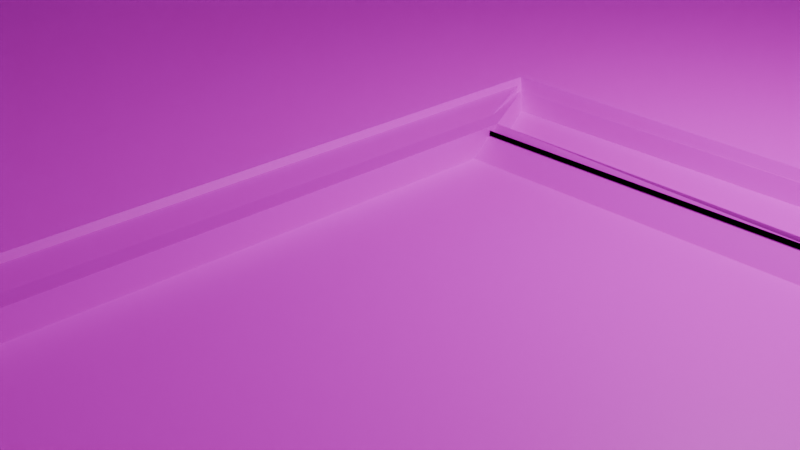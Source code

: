 # Source: shuttleblend_1_.blend  (saved by Blender 4.2.66; exported with 4.5.12 LTS)
import bpy
from mathutils import Matrix  # noqa: F401  (used for matrix-valued properties, if any)

bpy.ops.wm.read_factory_settings(use_empty=True)
scene = bpy.context.scene
scene.name = 'Scene'

# ---- collections
col_collection = bpy.data.collections.new('Collection'); scene.collection.children.link(col_collection)

# ---- images (referenced by path relative to the original .blend; pixels are not part of the script)
import os
ASSET_DIR = os.environ.get("B2B_ASSET_DIR", "")  # directory of the original .blend (textures are referenced by path, not embedded)
HERE = os.path.dirname(os.path.abspath(__file__))  # packed textures are extracted next to this script under _unpacked/

def load_image(name, relpath, width, height, colorspace="sRGB"):
    """Load a texture the original file referenced (path relative to the .blend, or extracted next to this script)."""
    p = next((c for c in (os.path.join(HERE, relpath), os.path.join(ASSET_DIR, relpath)) if relpath and os.path.exists(c)), "")
    if p:
        img = bpy.data.images.load(p, check_existing=True)
        img.name = name
    else:  # same state as the original file: an image datablock whose file is absent (Cycles renders it pink)
        img = bpy.data.images.new(name, width, height)
        img.source = "FILE"
        img.filepath = "//" + (relpath or name)
    img.colorspace_settings.name = colorspace
    return img
img_shuttletextures__1__jpg = load_image('shuttletextures (1).jpg', 'shuttletextures (1).jpg', 1024, 1024, 'sRGB')
img_light_red_jpg = load_image('light-red.jpg', 'light-red.jpg', 1024, 1024, 'sRGB')
img_light_green_jpg = load_image('light-green.jpg', 'light-green.jpg', 1024, 1024, 'sRGB')

# ---- materials (node trees are filled in below, after node groups)
mat_material = bpy.data.materials.new('Material')
mat_material.alpha_threshold = 0.0
mat_material.use_transparent_shadow = False
mat_material.roughness = 0.5
mat_material.line_color = (0.0, 0.0, 0.0, 1.0)
mat_material_001 = bpy.data.materials.new('Material.001')
mat_material_004 = bpy.data.materials.new('Material.004')
mat_material_002 = bpy.data.materials.new('Material.002')
mat_material_003 = bpy.data.materials.new('Material.003')

# ---- material node trees
mat_material.use_nodes = True; mat_material.node_tree.nodes.clear()
_N = mat_material.node_tree.nodes; _L = mat_material.node_tree.links
n0 = _N.new('ShaderNodeOutputMaterial'); n0.name = 'Material Output'; n0.location = (300, 300)
n1 = _N.new('ShaderNodeBsdfPrincipled'); n1.name = 'Principled BSDF'; n1.location = (10, 300)
n1.inputs[3].default_value = 1.45
n2 = _N.new('ShaderNodeTexImage'); n2.name = 'Image Texture'; n2.location = (-280, 276)
n2.image = img_shuttletextures__1__jpg
_L.new(n1.outputs[0], n0.inputs[0])
_L.new(n2.outputs[0], n1.inputs[0])
n0.is_active_output = True
mat_material_001.use_nodes = True; mat_material_001.node_tree.nodes.clear()
_N = mat_material_001.node_tree.nodes; _L = mat_material_001.node_tree.links
n0 = _N.new('ShaderNodeBsdfPrincipled'); n0.name = 'Principled BSDF'; n0.location = (10, 300)
n1 = _N.new('ShaderNodeOutputMaterial'); n1.name = 'Material Output'; n1.location = (300, 300)
n2 = _N.new('ShaderNodeTexImage'); n2.name = 'Image Texture'; n2.location = (-280, 280)
n2.image = img_shuttletextures__1__jpg
_L.new(n0.outputs[0], n1.inputs[0])
_L.new(n2.outputs[0], n0.inputs[0])
n1.is_active_output = True
mat_material_004.use_nodes = True; mat_material_004.node_tree.nodes.clear()
_N = mat_material_004.node_tree.nodes; _L = mat_material_004.node_tree.links
n0 = _N.new('ShaderNodeBsdfPrincipled'); n0.name = 'Principled BSDF'; n0.location = (10, 300)
n1 = _N.new('ShaderNodeOutputMaterial'); n1.name = 'Material Output'; n1.location = (300, 300)
n2 = _N.new('ShaderNodeTexImage'); n2.name = 'Image Texture'; n2.location = (-280, 280)
n2.image = img_light_red_jpg
_L.new(n0.outputs[0], n1.inputs[0])
_L.new(n2.outputs[0], n0.inputs[0])
n1.is_active_output = True
mat_material_002.use_nodes = True; mat_material_002.node_tree.nodes.clear()
_N = mat_material_002.node_tree.nodes; _L = mat_material_002.node_tree.links
n0 = _N.new('ShaderNodeBsdfPrincipled'); n0.name = 'Principled BSDF'; n0.location = (10, 300)
n1 = _N.new('ShaderNodeOutputMaterial'); n1.name = 'Material Output'; n1.location = (300, 300)
n2 = _N.new('ShaderNodeTexImage'); n2.name = 'Image Texture'; n2.location = (-280, 280)
n2.image = img_light_red_jpg
_L.new(n0.outputs[0], n1.inputs[0])
_L.new(n2.outputs[0], n0.inputs[0])
n1.is_active_output = True
mat_material_003.use_nodes = True; mat_material_003.node_tree.nodes.clear()
_N = mat_material_003.node_tree.nodes; _L = mat_material_003.node_tree.links
n0 = _N.new('ShaderNodeBsdfPrincipled'); n0.name = 'Principled BSDF'; n0.location = (10, 300)
n1 = _N.new('ShaderNodeOutputMaterial'); n1.name = 'Material Output'; n1.location = (300, 300)
n2 = _N.new('ShaderNodeTexImage'); n2.name = 'Image Texture'; n2.location = (-280, 280)
n2.image = img_light_green_jpg
_L.new(n0.outputs[0], n1.inputs[0])
_L.new(n2.outputs[0], n0.inputs[0])
n1.is_active_output = True

# ---- world
world_world = bpy.data.worlds.new('World'); scene.world = world_world
world_world.use_nodes = True; world_world.node_tree.nodes.clear()
_N = world_world.node_tree.nodes; _L = world_world.node_tree.links
n0 = _N.new('ShaderNodeOutputWorld'); n0.name = 'World Output'; n0.location = (300, 300)
n1 = _N.new('ShaderNodeBackground'); n1.name = 'Background'; n1.location = (10, 300)
n1.inputs[0].default_value = (0.05088, 0.05088, 0.05088, 1.0)
_L.new(n1.outputs[0], n0.inputs[0])
n0.is_active_output = True
world_world.color = (0.05088, 0.05088, 0.05088)
world_world.sun_shadow_jitter_overblur = 0.0

# ---- cameras
cam_camera = bpy.data.cameras.new('Camera')
cam_camera.clip_end = 100.0
cam_camera.ortho_scale = 7.314

# ---- lights
light_light = bpy.data.lights.new('Light', 'POINT')
light_light.energy = 1000.0
light_light.shadow_soft_size = 0.1

# ---- meshes
me_cube = bpy.data.meshes.new('Cube')
me_cube.from_pydata([(0.5038, 1.0, 2.063), (0.5905, 1.0, 0.1496), (1.0, -0.996, 2.146), (1.0, -0.996, 0.1536), (-0.5038, 1.0, 2.063), (-0.5905, 1.0, 0.1496), (-1.0, -1.0, 2.15), (-1.0, -1.0, 0.1496), (-1.0, 0.7261, 0.1496), (1.0, 0.7221, 2.146), (-1.0, 0.7261, 2.15), (1.0, 0.7261, 0.1496), (0.5038, 1.0, 0.7461), (-1.0, -1.0, 0.6593), (1.0, -0.996, 0.6593), (-0.5038, 1.0, 0.7461), (1.0, 0.7221, 1.083), (-1.0, 0.7261, 1.107), (0.9982, 0.7243, 0.1496), (-0.9984, 0.726, 0.1496), (0.9982, 0.7243, 0.6593), (-0.9984, 0.726, 0.6593), (-0.5905, 1.0, 2.15), (0.5905, 1.0, 2.15), (0.5905, 1.0, 0.6593), (-0.5905, 1.0, 0.6593), (-1.0, -0.3968, 0.1496), (1.0, -0.3968, 2.15), (-1.0, -0.3968, 2.15), (1.0, -0.3968, 0.1496), (-1.0, -0.3968, 0.6593), (1.0, -0.3968, 0.6593), (-1.0, 0.05461, 2.15), (1.0, 0.05461, 0.1496), (-1.0, 0.05461, 1.107), (-1.0, 0.05461, 0.1496), (1.0, 0.05461, 2.15), (1.0, 0.05461, 1.079), (-0.8797, 0.05461, 0.1496), (-0.8797, -0.3968, 0.1496), (-0.8797, -0.3968, 0.6593), (-0.8797, -0.3968, 2.15), (-0.8797, 0.05461, 2.15), (-0.8797, 0.05461, 0.6593), (-0.5596, 0.7261, 0.6593), (-0.7136, 0.7261, 0.1496), (-0.5356, 0.05461, 0.6593), (-0.7136, 0.05461, 0.1496), (0.7907, 0.05461, 0.1496), (0.7907, 0.7261, 0.1496), (0.5536, 0.7261, 0.6593), (0.5536, 0.05461, 0.6593), (0.9799, -0.8623, 1.938), (0.9312, -0.8623, 1.938), (1.0, -0.8422, 2.115), (0.9111, -0.8422, 2.115), (0.9753, -0.9178, 1.962), (0.9358, -0.9178, 1.962), (0.9753, -0.9178, 2.09), (0.9358, -0.9178, 2.09), (0.9111, -0.9178, 2.115), (1.0, -0.9178, 2.115), (0.9799, -0.8977, 1.938), (0.9312, -0.8977, 1.938), (0.9753, -1.0, 1.962), (0.9358, -1.0, 1.962), (0.9753, -1.0, 2.09), (0.9358, -1.0, 2.09), (1.0, -0.8422, 1.938), (0.9111, -0.8422, 1.938), (0.9111, -0.9178, 1.938), (1.0, -0.9178, 1.938), (0.9799, -0.8623, 1.258), (0.9312, -0.8623, 1.258), (0.9312, -0.8977, 1.258), (0.9799, -0.8977, 1.258), (0.9799, -0.8623, 0.4159), (0.9312, -0.8623, 0.4159), (0.9312, -0.8977, 0.4159), (0.9799, -0.8977, 0.4159), (0.9799, -0.8623, 0.146), (0.9312, -0.8623, 0.146), (0.9312, -0.8977, 0.146), (0.9799, -0.8977, 0.146), (-1.0, 0.203, 1.332), (-0.9738, 0.203, 1.332), (-1.0, 0.203, 1.909), (-0.9738, 0.203, 1.909), (-1.0, 0.5757, 1.332), (-0.9738, 0.5757, 1.332), (-1.0, 0.5757, 1.909), (-0.9738, 0.5757, 1.909), (1.0, 0.6021, 1.222), (0.9692, 0.6021, 1.222), (1.0, 0.6021, 1.938), (0.9692, 0.6021, 1.938), (1.0, 0.192, 1.222), (0.9692, 0.192, 1.222), (1.0, 0.192, 1.938), (0.9692, 0.192, 1.938), (-0.9189, -0.3968, 0.1496), (-0.9189, -1.0, 0.1496), (-0.9189, -1.0, 0.6593), (-0.9189, -1.0, 2.15), (-0.9189, -0.3968, 2.15), (-0.9189, -0.3968, 0.6593), (-0.766, -0.3968, 0.1496), (-0.766, -1.0, 0.1496), (-0.766, -1.0, 0.6593), (-0.766, -1.0, 2.15), (-0.766, -0.3968, 2.15), (-0.766, -0.3968, 0.6593), (0.0, 1.0, 0.1496), (0.0, -1.0, 2.825), (0.0, -1.0, 0.1496), (0.0, 1.0, 2.825), (0.0, 0.7261, 0.1496), (0.0, 0.7261, 2.825), (0.0, 1.0, 0.6593), (0.0, -1.0, 0.6593), (-0.0001232, 0.7252, 0.1496), (-0.0001232, 0.7252, 0.6593), (0.0, 1.0, 2.063), (0.0, 1.0, 0.7461), (0.03844, -0.3584, 0.1496), (0.0, -0.3968, 2.825), (0.0, 0.05461, 2.825), (0.03844, 0.01617, 0.1496), (1.0, -1.0, 0.6593), (1.0, -1.0, 0.1496), (1.0, -1.0, 2.15), (1.0, -0.4008, 2.146), (1.0, 0.7261, 2.15), (1.0, 0.7261, 1.079), (1.0, -0.4008, 0.6593), (1.0, -0.4008, 0.1536), (1.08, -0.4008, 0.6593), (1.0, 0.05859, 2.146), (1.0, 0.05859, 1.083), (1.08, -0.996, 0.6593), (1.08, -0.4008, 0.1536), (1.08, -0.4008, 2.146), (1.08, 0.05859, 2.146), (1.08, 0.05859, 1.083), (1.08, -0.996, 0.1536), (1.08, -0.996, 2.146), (1.08, 0.7221, 2.146), (1.08, 0.7221, 1.083), (1.0, 0.7221, 0.1437), (1.0, 0.05859, 0.1437), (1.08, 0.7221, 0.1437), (1.08, 0.05859, 0.1437), (1.0, 0.05461, 2.15), (0.0, -0.3968, 2.825), (1.0, -0.3968, 2.15), (0.0, 0.05461, 2.825), (1.0, 0.05461, 2.15), (1.0, -0.3968, 2.15), (0.0, -0.3968, 2.825), (0.0, 0.05461, 2.825), (0.0, -0.3968, 0.1496), (1.084, -0.3584, 0.1496), (1.084, 0.01617, 0.1496), (0.0, 0.05461, 0.1496), (1.0, -0.3968, 0.1496), (1.0, 0.05461, 0.1496), (0.0, -0.3968, 0.1496), (0.0, 0.05461, 0.1496), (1.0, -0.3968, 0.1059), (0.0, -0.3968, 0.1059), (1.0, 0.05461, 0.1059), (0.0, 0.05461, 0.1059), (1.084, -0.3584, 0.1059), (0.03844, -0.3584, 0.1059), (1.084, 0.01617, 0.1059), (0.03844, 0.01617, 0.1059), (1.084, -0.3584, 0.1083), (1.084, 0.01617, 0.1083), (0.03844, -0.3584, 0.1083), (0.03844, 0.01617, 0.1083)], [], [(153, 28, 6, 113), (119, 113, 6, 13), (17, 10, 22, 25), (160, 29, 129, 114), (9, 137, 142, 146), (123, 122, 0, 12), (24, 23, 132, 133), (112, 1, 11, 116), (34, 32, 10, 17), (115, 22, 10, 117), (35, 34, 46, 47), (1, 24, 133, 11), (112, 5, 19, 120), (14, 3, 144, 139), (8, 17, 25, 5), (114, 119, 13, 7), (120, 121, 20, 18), (118, 24, 20, 121), (24, 1, 18, 20), (5, 25, 21, 19), (122, 4, 22, 115), (12, 0, 23, 24), (4, 15, 25, 22), (123, 12, 24, 118), (28, 30, 105, 104), (13, 6, 103, 102), (127, 162, 177, 179), (155, 32, 28, 153), (117, 10, 32, 155), (116, 11, 33, 163), (16, 9, 146, 147), (33, 11, 49, 48), (28, 32, 42, 41), (40, 41, 42, 43, 38, 39), (34, 35, 38, 43), (30, 28, 41, 40), (32, 34, 43, 42), (35, 26, 39, 38), (26, 30, 40, 39), (47, 46, 44, 45), (34, 17, 44, 46), (17, 8, 45, 44), (8, 35, 47, 45), (49, 50, 51, 48), (37, 33, 48, 51), (133, 37, 51, 50), (11, 133, 50, 49), (68, 69, 55, 54), (54, 55, 60, 61), (57, 56, 64, 65), (63, 53, 73, 74), (54, 61, 71, 68), (60, 55, 69, 70), (59, 58, 61, 60), (58, 56, 71, 61), (57, 59, 60, 70), (56, 57, 70, 71), (66, 67, 65, 64), (56, 58, 66, 64), (59, 57, 65, 67), (58, 59, 67, 66), (52, 53, 69, 68), (63, 62, 71, 70), (62, 52, 68, 71), (53, 63, 70, 69), (72, 75, 79, 76), (62, 63, 74, 75), (52, 62, 75, 72), (53, 52, 72, 73), (76, 79, 83, 80), (73, 72, 76, 77), (74, 73, 77, 78), (75, 74, 78, 79), (83, 82, 81, 80), (77, 76, 80, 81), (78, 77, 81, 82), (79, 78, 82, 83), (84, 85, 87, 86), (86, 87, 91, 90), (90, 91, 89, 88), (88, 89, 85, 84), (86, 90, 88, 84), (91, 87, 85, 89), (92, 93, 95, 94), (94, 95, 99, 98), (98, 99, 97, 96), (96, 97, 93, 92), (94, 98, 96, 92), (99, 95, 93, 97), (103, 104, 110, 109), (105, 100, 106, 111), (7, 13, 102, 101), (6, 28, 104, 103), (30, 26, 100, 105), (26, 7, 101, 100), (107, 108, 111, 106), (108, 109, 110, 111), (102, 103, 109, 108), (104, 105, 111, 110), (101, 102, 108, 107), (100, 101, 107, 106), (8, 116, 163, 35), (132, 117, 155, 36), (152, 126, 125, 154), (35, 163, 160, 26), (15, 123, 118, 25), (0, 122, 115, 23), (25, 118, 121, 21), (19, 21, 121, 120), (129, 128, 119, 114), (1, 112, 120, 18), (23, 115, 117, 132), (5, 112, 116, 8), (15, 4, 122, 123), (26, 160, 114, 7), (128, 130, 113, 119), (27, 153, 113, 130), (3, 14, 128, 129), (2, 131, 27, 130), (14, 2, 130, 128), (9, 16, 133, 132), (135, 3, 129, 29), (134, 135, 29, 31), (131, 134, 31, 27), (137, 9, 132, 36), (16, 138, 37, 133), (138, 137, 36, 37), (136, 141, 145, 139), (140, 136, 139, 144), (147, 146, 142, 143), (3, 135, 140, 144), (131, 2, 145, 141), (16, 147, 150, 148), (137, 138, 143, 142), (134, 131, 141, 136), (135, 134, 136, 140), (2, 14, 139, 145), (149, 148, 150, 151), (143, 138, 149, 151), (138, 16, 148, 149), (147, 143, 151, 150), (156, 157, 27, 36), (157, 158, 153, 27), (159, 156, 36, 155), (158, 159, 155, 153), (152, 154, 157, 156), (154, 125, 158, 157), (126, 152, 156, 159), (125, 126, 159, 158), (164, 165, 33, 29), (166, 164, 29, 160), (165, 167, 163, 33), (167, 166, 160, 163), (161, 162, 165, 164), (165, 162, 174, 170), (127, 167, 171, 175), (127, 124, 166, 167), (173, 172, 168, 169), (174, 175, 171, 170), (167, 165, 170, 171), (124, 161, 172, 173), (166, 124, 173, 169), (161, 164, 168, 172), (164, 166, 169, 168), (162, 127, 175, 174), (179, 177, 176, 178), (162, 161, 176, 177), (124, 127, 179, 178), (161, 124, 178, 176)])
_uv = me_cube.uv_layers.new(name='UVMap')
_uv.uv.foreach_set('vector', [0.9859, 0.7079, 0.8709, 0.7079, 0.8709, 0.8527, 0.9859, 0.8527, 0.152, 0.0771, 0.152, 0.2381, 0.001406, 0.1879, 0.001406, 0.0771, 0.38, 0.7611, 0.3808, 0.8698, 0.216, 0.87, 0.2152, 0.7613, 0.09721, 0.4277, 0.003086, 0.4281, 0.002053, 0.2907, 0.09618, 0.2903, 0.6243, 0.5347, 0.6243, 0.6177, 0.6243, 0.6177, 0.6243, 0.5347, 0.1036, 0.8821, 0.1036, 1.001, 0.2073, 1.001, 0.2073, 0.8821, 0.3777, 0.7608, 0.3794, 0.8726, 0.2157, 0.8735, 0.214, 0.7617, 0.25, 0.5, 0.375, 0.5, 0.375, 0.5342, 0.25, 0.5342, 0.4387, 0.1318, 0.625, 0.1318, 0.625, 0.2158, 0.4387, 0.2158, 0.9859, 0.3725, 0.918, 0.3725, 0.8709, 0.4383, 0.9859, 0.4383, 0.375, 0.1318, 0.4387, 0.1318, 0.4387, 0.1318, 0.375, 0.1318, 0.8031, 0.6819, 0.8058, 0.7014, 0.8784, 0.7131, 0.8623, 0.6666, 0.25, 0.5, 0.125, 0.5, 0.125, 0.5, 0.25, 0.5, 0.3026, 0.0771, 0.3026, 0.03951, 0.3146, 0.03951, 0.3146, 0.0771, 0.8211, 0.6593, 0.8015, 0.7097, 0.8733, 0.6982, 0.8767, 0.6787, 0.152, 0.03921, 0.152, 0.0771, 0.001406, 0.0771, 0.001406, 0.03921, 0.466, 0.8329, 0.4713, 0.8704, 0.3746, 0.8704, 0.3693, 0.833, 0.8735, 0.6773, 0.8739, 0.6465, 0.8442, 0.6249, 0.8436, 0.6769, 0.4387, 0.5, 0.375, 0.5, 0.375, 0.5, 0.4387, 0.5, 0.375, 0.25, 0.4387, 0.25, 0.4387, 0.25, 0.375, 0.25, 0.0476, 0.8169, 0.0476, 0.7882, 0.05051, 0.7832, 0.05051, 0.8169, 0.003337, 0.8455, 0.0476, 0.8455, 0.05051, 0.8505, 0.0004224, 0.8505, 0.0476, 0.7882, 0.003337, 0.7882, 0.0004224, 0.7832, 0.05051, 0.7832, 0.003337, 0.8169, 0.003337, 0.8455, 0.0004224, 0.8505, 0.0004224, 0.8169, 0.6377, 0.9773, 0.6377, 0.8872, 0.6377, 0.8872, 0.6377, 0.9773, 0.7925, 0.5733, 0.7925, 0.7546, 0.7925, 0.7546, 0.7925, 0.5733, 0.0943, 0.5218, 0.007411, 0.5221, 0.007411, 0.5221, 0.0943, 0.5218, 0.9859, 0.5995, 0.8709, 0.5995, 0.8709, 0.7079, 0.9859, 0.7079, 0.9859, 0.4383, 0.8709, 0.4383, 0.8709, 0.5995, 0.9859, 0.5995, 0.09913, 0.6835, 0.005008, 0.6839, 0.003859, 0.5309, 0.09798, 0.5305, 0.3253, 0.1076, 0.3253, 0.2375, 0.3253, 0.2375, 0.3253, 0.1076, 0.375, 0.6182, 0.375, 0.5342, 0.375, 0.5342, 0.375, 0.6182, 0.875, 0.6746, 0.875, 0.6182, 0.875, 0.6182, 0.875, 0.6746, 0.679, 0.8879, 0.679, 0.9772, 0.8818, 0.9772, 0.8818, 0.8879, 0.8818, 0.8573, 0.679, 0.8573, 0.4387, 0.1318, 0.375, 0.1318, 0.375, 0.1318, 0.4387, 0.1318, 0.6377, 0.8872, 0.6377, 0.9773, 0.6782, 0.9773, 0.6782, 0.8872, 0.9213, 0.9763, 0.9213, 0.9153, 0.8829, 0.8891, 0.8829, 0.9763, 0.125, 0.6182, 0.125, 0.6746, 0.125, 0.6746, 0.125, 0.6182, 0.6377, 0.8564, 0.6377, 0.8872, 0.6782, 0.8872, 0.6782, 0.8564, 0.2138, 0.2498, 0.3497, 0.2498, 0.3497, 0.4982, 0.2138, 0.4982, 0.3744, 0.4978, 0.6432, 0.4976, 0.6427, 0.4175, 0.3683, 0.4146, 0.4387, 0.2158, 0.375, 0.2158, 0.375, 0.2158, 0.4387, 0.2158, 0.125, 0.5342, 0.125, 0.6182, 0.125, 0.6182, 0.125, 0.5342, 0.2142, 0.4752, 0.3081, 0.4969, 0.3109, 0.2578, 0.2138, 0.2699, 0.4387, 0.6182, 0.375, 0.6182, 0.375, 0.6182, 0.4387, 0.6182, 0.2139, 0.9997, 0.6344, 1.001, 0.6358, 0.8753, 0.214, 0.8726, 0.375, 0.5342, 0.4387, 0.5342, 0.4387, 0.5342, 0.375, 0.5342, 0.6033, 0.6083, 0.7238, 0.6083, 0.7238, 0.7287, 0.6033, 0.7287, 0.375, 0.25, 0.625, 0.25, 0.625, 0.5, 0.375, 0.5, 0.5554, 0.7151, 0.4446, 0.7151, 0.4446, 0.7151, 0.5554, 0.7151, 0.9518, 0.9986, 0.9282, 0.9995, 0.9268, 0.874, 0.9501, 0.8746, 0.125, 0.5, 0.375, 0.5, 0.375, 0.75, 0.125, 0.75, 0.5998, 0.6519, 0.7011, 0.6519, 0.7011, 0.7531, 0.5998, 0.7531, 0.6675, 0.6262, 0.6329, 0.6262, 0.6112, 0.6153, 0.6892, 0.6153, 0.6329, 0.6262, 0.6329, 0.6824, 0.6112, 0.6933, 0.6112, 0.6153, 0.6675, 0.6824, 0.6675, 0.6262, 0.6892, 0.6153, 0.6892, 0.6933, 0.6329, 0.6824, 0.6675, 0.6824, 0.6892, 0.6933, 0.6112, 0.6933, 0.4446, 0.5349, 0.5554, 0.5349, 0.5554, 0.7151, 0.4446, 0.7151, 0.4446, 0.7151, 0.4446, 0.5349, 0.4446, 0.5349, 0.4446, 0.7151, 0.9534, 1.0, 0.9253, 1.0, 0.925, 0.9212, 0.9531, 0.9211, 0.4446, 0.5349, 0.5554, 0.5349, 0.5554, 0.5349, 0.4446, 0.5349, 0.6843, 0.6668, 0.7315, 0.6668, 0.7511, 0.6898, 0.6648, 0.6898, 0.7315, 0.6264, 0.6843, 0.6264, 0.6648, 0.6035, 0.7511, 0.6035, 0.6843, 0.6264, 0.6843, 0.6668, 0.6648, 0.6898, 0.6648, 0.6035, 0.7315, 0.6668, 0.7315, 0.6264, 0.7511, 0.6035, 0.7511, 0.6898, 0.4315, 0.9336, 0.4315, 0.8164, 0.4315, 0.8164, 0.4315, 0.9336, 0.9493, 0.9984, 0.9286, 0.9984, 0.9286, 0.8735, 0.9493, 0.8735, 0.4315, 0.9336, 0.4315, 0.8164, 0.4315, 0.8164, 0.4315, 0.9336, 0.9395, 0.9969, 0.9265, 0.9958, 0.9261, 0.8748, 0.9389, 0.8741, 0.4315, 0.9336, 0.4315, 0.8164, 0.4315, 0.8164, 0.4315, 0.9336, 0.9407, 0.9995, 0.928, 1.0, 0.9276, 0.8765, 0.94, 0.874, 0.9514, 1.0, 0.9273, 0.9999, 0.9265, 0.8738, 0.9503, 0.8757, 0.9468, 0.9993, 0.9303, 0.9993, 0.9303, 0.8746, 0.9468, 0.8746, 0.4315, 0.8164, 0.5685, 0.8164, 0.5685, 0.9336, 0.4315, 0.9336, 0.9506, 0.937, 0.9277, 0.9375, 0.9267, 0.8835, 0.9515, 0.8848, 0.951, 0.9997, 0.9278, 0.9997, 0.9278, 0.9393, 0.951, 0.9393, 0.9522, 0.9643, 0.9277, 0.9643, 0.9277, 0.9111, 0.9522, 0.9111, 0.375, 0.0, 0.625, 0.0, 0.625, 0.25, 0.375, 0.25, 0.375, 0.25, 0.625, 0.25, 0.625, 0.5, 0.375, 0.5, 0.375, 0.5, 0.625, 0.5, 0.625, 0.75, 0.375, 0.75, 0.375, 0.75, 0.625, 0.75, 0.625, 1.0, 0.375, 1.0, 0.125, 0.5, 0.375, 0.5, 0.375, 0.75, 0.125, 0.75, 0.1049, 0.8497, 6.947e-05, 0.8497, 6.947e-05, 0.783, 0.1049, 0.783, 0.375, 0.0, 0.625, 0.0, 0.625, 0.25, 0.375, 0.25, 0.375, 0.25, 0.625, 0.25, 0.625, 0.5, 0.375, 0.5, 0.375, 0.5, 0.625, 0.5, 0.625, 0.75, 0.375, 0.75, 0.375, 0.75, 0.625, 0.75, 0.625, 1.0, 0.375, 1.0, 0.125, 0.5, 0.375, 0.5, 0.375, 0.75, 0.125, 0.75, 0.1052, 0.85, 0.0002233, 0.85, 0.0002233, 0.7824, 0.1052, 0.7824, 0.875, 0.75, 0.875, 0.6746, 0.875, 0.6746, 0.875, 0.75, 0.7774, 0.07778, 0.7784, 0.01802, 0.7037, 0.01747, 0.7034, 0.07755, 0.7925, 0.5113, 0.7925, 0.5733, 0.7925, 0.5733, 0.7925, 0.5113, 0.875, 0.75, 0.875, 0.6746, 0.875, 0.6746, 0.875, 0.75, 0.6377, 0.8872, 0.6377, 0.8564, 0.6377, 0.8564, 0.6377, 0.8872, 0.2123, 0.4123, 0.2123, 0.4989, 0.2123, 0.4989, 0.2123, 0.4123, 0.7039, 0.02, 0.7039, 0.07608, 0.9733, 0.07608, 0.9733, 0.02, 0.6793, 0.8572, 0.6793, 0.9749, 0.8834, 0.9749, 0.8834, 0.8572, 0.7925, 0.5733, 0.7925, 0.7546, 0.7925, 0.7546, 0.7925, 0.5733, 0.9106, 0.9773, 0.9106, 0.8579, 0.8826, 0.8579, 0.8826, 0.9773, 0.7925, 0.5113, 0.7925, 0.5733, 0.7925, 0.5733, 0.7925, 0.5113, 0.2123, 0.4123, 0.2123, 0.4989, 0.2123, 0.4989, 0.2123, 0.4123, 0.1933, 0.6831, 0.09913, 0.6835, 0.09798, 0.5305, 0.1921, 0.5301, 0.9898, 0.436, 0.8742, 0.436, 0.8742, 0.5982, 0.9898, 0.5982, 0.9898, 0.5982, 0.8742, 0.5982, 0.8742, 0.7073, 0.9898, 0.7073, 0.1921, 0.5301, 0.09798, 0.5305, 0.09721, 0.4277, 0.1913, 0.4273, 0.003337, 0.7882, 0.003337, 0.8169, 0.0004224, 0.8169, 0.0004224, 0.7832, 0.0476, 0.8455, 0.0476, 0.8169, 0.05051, 0.8169, 0.05051, 0.8505, 0.8732, 0.708, 0.8735, 0.6773, 0.8436, 0.6769, 0.8431, 0.7289, 0.5627, 0.8329, 0.568, 0.8704, 0.4713, 0.8704, 0.466, 0.8329, 0.3026, 0.03921, 0.3026, 0.0771, 0.152, 0.0771, 0.152, 0.03921, 0.375, 0.5, 0.25, 0.5, 0.25, 0.5, 0.375, 0.5, 0.9424, 0.3699, 0.8742, 0.3699, 0.8742, 0.436, 0.9898, 0.436, 0.125, 0.5, 0.25, 0.5, 0.25, 0.5342, 0.125, 0.5342, -6.804e-05, 0.8821, -6.804e-05, 1.001, 0.1036, 1.001, 0.1036, 0.8821, 0.1913, 0.4273, 0.09721, 0.4277, 0.09618, 0.2903, 0.1903, 0.2899, 0.3026, 0.0771, 0.3026, 0.1879, 0.152, 0.2381, 0.152, 0.0771, 0.9898, 0.7073, 0.8742, 0.7073, 0.8742, 0.853, 0.9898, 0.853, 0.3755, 0.7495, 0.4387, 0.7495, 0.4387, 0.75, 0.375, 0.75, 0.6245, 0.7495, 0.6245, 0.6751, 0.625, 0.6746, 0.625, 0.75, 0.4387, 0.7495, 0.6245, 0.7495, 0.625, 0.75, 0.4387, 0.75, 0.6243, 0.5347, 0.4394, 0.5347, 0.4387, 0.5342, 0.625, 0.5342, 0.3755, 0.6751, 0.3755, 0.7495, 0.375, 0.75, 0.375, 0.6746, 0.4387, 0.6751, 0.3755, 0.6751, 0.375, 0.6746, 0.4387, 0.6746, 0.6245, 0.6751, 0.4387, 0.6751, 0.4387, 0.6746, 0.625, 0.6746, 0.6243, 0.6177, 0.6243, 0.5347, 0.625, 0.5342, 0.625, 0.6182, 0.4394, 0.5347, 0.4394, 0.6177, 0.4387, 0.6182, 0.4387, 0.5342, 0.4394, 0.6177, 0.6243, 0.6177, 0.625, 0.6182, 0.4387, 0.6182, 0.4061, 0.1405, 0.4061, 0.2407, 0.6338, 0.2407, 0.6338, 0.1405, 0.4061, 0.1065, 0.4061, 0.1405, 0.6338, 0.1405, 0.6338, 0.1065, 0.3253, 0.1773, 0.3253, 0.2375, 0.52, 0.2375, 0.52, 0.1773, 0.3755, 0.7495, 0.3755, 0.6751, 0.3755, 0.6751, 0.3755, 0.7495, 0.6245, 0.6751, 0.6245, 0.7495, 0.6245, 0.7495, 0.6245, 0.6751, 0.4394, 0.5347, 0.4394, 0.5347, 0.4394, 0.5347, 0.4394, 0.5347, 0.6243, 0.6177, 0.4394, 0.6177, 0.4394, 0.6177, 0.6243, 0.6177, 0.4387, 0.6751, 0.6245, 0.6751, 0.6245, 0.6751, 0.4387, 0.6751, 0.3755, 0.6751, 0.4387, 0.6751, 0.4387, 0.6751, 0.3755, 0.6751, 0.3026, 0.1876, 0.3026, 0.0771, 0.3146, 0.0771, 0.3146, 0.1876, 0.4394, 0.6177, 0.4394, 0.5347, 0.4394, 0.5347, 0.4394, 0.6177, 0.5833, 0.1833, 0.5833, 0.1833, 0.5833, 0.12, 0.5833, 0.12, 0.4394, 0.6177, 0.4394, 0.5347, 0.4394, 0.5347, 0.4394, 0.6177, 0.4394, 0.5347, 0.4394, 0.6177, 0.4394, 0.6177, 0.4394, 0.5347, 0.7705, 0.6582, 0.7705, 0.716, 0.7705, 0.716, 0.7705, 0.6582, 0.7705, 0.716, 0.7277, 0.716, 0.7277, 0.716, 0.7705, 0.716, 0.7277, 0.6582, 0.7705, 0.6582, 0.7705, 0.6582, 0.7277, 0.6582, 0.7277, 0.716, 0.7277, 0.6582, 0.7277, 0.6582, 0.7277, 0.716, 0.7705, 0.6582, 0.7705, 0.716, 0.7705, 0.716, 0.7705, 0.6582, 0.7705, 0.716, 0.7277, 0.716, 0.7277, 0.716, 0.7705, 0.716, 0.7277, 0.6582, 0.7705, 0.6582, 0.7705, 0.6582, 0.7277, 0.6582, 0.7277, 0.716, 0.7277, 0.6582, 0.7277, 0.6582, 0.7277, 0.716, 0.003086, 0.4281, 0.003859, 0.5309, 0.003859, 0.5309, 0.003086, 0.4281, 0.09721, 0.4277, 0.003086, 0.4281, 0.003086, 0.4281, 0.09721, 0.4277, 0.003859, 0.5309, 0.09798, 0.5305, 0.09798, 0.5305, 0.003859, 0.5309, 0.09798, 0.5305, 0.09721, 0.4277, 0.09721, 0.4277, 0.09798, 0.5305, 0.00677, 0.4368, 0.007411, 0.5221, 0.003859, 0.5309, 0.003086, 0.4281, 0.003859, 0.5309, 0.007411, 0.5221, 0.007411, 0.5221, 0.003859, 0.5309, 0.0943, 0.5218, 0.09798, 0.5305, 0.09798, 0.5305, 0.0943, 0.5218, 0.0943, 0.5218, 0.09366, 0.4364, 0.09721, 0.4277, 0.09798, 0.5305, 0.09366, 0.4364, 0.00677, 0.4368, 0.003086, 0.4281, 0.09721, 0.4277, 0.007411, 0.5221, 0.0943, 0.5218, 0.09798, 0.5305, 0.003859, 0.5309, 0.09798, 0.5305, 0.003859, 0.5309, 0.003859, 0.5309, 0.09798, 0.5305, 0.09366, 0.4364, 0.00677, 0.4368, 0.00677, 0.4368, 0.09366, 0.4364, 0.09721, 0.4277, 0.09366, 0.4364, 0.09366, 0.4364, 0.09721, 0.4277, 0.00677, 0.4368, 0.003086, 0.4281, 0.003086, 0.4281, 0.00677, 0.4368, 0.003086, 0.4281, 0.09721, 0.4277, 0.09721, 0.4277, 0.003086, 0.4281, 0.007411, 0.5221, 0.0943, 0.5218, 0.0943, 0.5218, 0.007411, 0.5221, 0.0943, 0.5218, 0.007411, 0.5221, 0.00677, 0.4368, 0.09366, 0.4364, 0.007411, 0.5221, 0.00677, 0.4368, 0.00677, 0.4368, 0.007411, 0.5221, 0.09366, 0.4364, 0.0943, 0.5218, 0.0943, 0.5218, 0.09366, 0.4364, 0.00677, 0.4368, 0.09366, 0.4364, 0.09366, 0.4364, 0.00677, 0.4368])
_ca = me_cube.color_attributes.new('Attribute', 'BYTE_COLOR', 'CORNER')
_ca.data.foreach_set('color', [1.0, 1.0, 1.0, 1.0, 1.0, 1.0, 1.0, 1.0, 1.0, 1.0, 1.0, 1.0, 1.0, 1.0, 1.0, 1.0, 1.0, 1.0, 1.0, 1.0, 1.0, 1.0, 1.0, 1.0, 1.0, 1.0, 1.0, 1.0, 1.0, 1.0, 1.0, 1.0, 1.0, 1.0, 1.0, 1.0, 1.0, 1.0, 1.0, 1.0, 1.0, 1.0, 1.0, 1.0, 1.0, 1.0, 1.0, 1.0, 1.0, 1.0, 1.0, 1.0, 1.0, 1.0, 1.0, 1.0, 1.0, 1.0, 1.0, 1.0, 1.0, 1.0, 1.0, 1.0, 1.0, 1.0, 1.0, 1.0, 1.0, 1.0, 1.0, 1.0, 1.0, 1.0, 1.0, 1.0, 1.0, 1.0, 1.0, 1.0, 1.0, 1.0, 1.0, 1.0, 1.0, 1.0, 1.0, 1.0, 1.0, 1.0, 1.0, 1.0, 1.0, 1.0, 1.0, 1.0, 1.0, 1.0, 1.0, 1.0, 1.0, 1.0, 1.0, 1.0, 1.0, 1.0, 1.0, 1.0, 1.0, 1.0, 1.0, 1.0, 1.0, 1.0, 1.0, 1.0, 1.0, 1.0, 1.0, 1.0, 1.0, 1.0, 1.0, 1.0, 1.0, 1.0, 1.0, 1.0, 1.0, 1.0, 1.0, 1.0, 1.0, 1.0, 1.0, 1.0, 1.0, 1.0, 1.0, 1.0, 1.0, 1.0, 1.0, 1.0, 1.0, 1.0, 1.0, 1.0, 1.0, 1.0, 1.0, 1.0, 1.0, 1.0, 1.0, 1.0, 1.0, 1.0, 1.0, 1.0, 1.0, 1.0, 1.0, 1.0, 1.0, 1.0, 1.0, 1.0, 1.0, 1.0, 1.0, 1.0, 1.0, 1.0, 1.0, 1.0, 1.0, 1.0, 1.0, 1.0, 1.0, 1.0, 1.0, 1.0, 1.0, 1.0, 1.0, 1.0, 1.0, 1.0, 1.0, 1.0, 1.0, 1.0, 1.0, 1.0, 1.0, 1.0, 1.0, 1.0, 1.0, 1.0, 1.0, 1.0, 1.0, 1.0, 1.0, 1.0, 1.0, 1.0, 1.0, 1.0, 1.0, 1.0, 1.0, 1.0, 1.0, 1.0, 1.0, 1.0, 1.0, 1.0, 1.0, 1.0, 1.0, 1.0, 1.0, 1.0, 1.0, 1.0, 1.0, 1.0, 1.0, 1.0, 1.0, 1.0, 1.0, 1.0, 1.0, 1.0, 1.0, 1.0, 1.0, 1.0, 1.0, 1.0, 1.0, 1.0, 1.0, 1.0, 1.0, 1.0, 1.0, 1.0, 1.0, 1.0, 1.0, 1.0, 1.0, 1.0, 1.0, 1.0, 1.0, 1.0, 1.0, 1.0, 1.0, 1.0, 1.0, 1.0, 1.0, 1.0, 1.0, 1.0, 1.0, 1.0, 1.0, 1.0, 1.0, 1.0, 1.0, 1.0, 1.0, 1.0, 1.0, 1.0, 1.0, 1.0, 1.0, 1.0, 1.0, 1.0, 1.0, 1.0, 1.0, 1.0, 1.0, 1.0, 1.0, 1.0, 1.0, 1.0, 1.0, 1.0, 1.0, 1.0, 1.0, 1.0, 1.0, 1.0, 1.0, 1.0, 1.0, 1.0, 1.0, 1.0, 1.0, 1.0, 1.0, 1.0, 1.0, 1.0, 1.0, 1.0, 1.0, 1.0, 1.0, 1.0, 1.0, 1.0, 1.0, 1.0, 1.0, 1.0, 1.0, 1.0, 1.0, 1.0, 1.0, 1.0, 1.0, 1.0, 1.0, 1.0, 1.0, 1.0, 1.0, 1.0, 1.0, 1.0, 1.0, 1.0, 1.0, 1.0, 1.0, 1.0, 1.0, 1.0, 1.0, 1.0, 1.0, 1.0, 1.0, 1.0, 1.0, 1.0, 1.0, 1.0, 1.0, 1.0, 1.0, 1.0, 1.0, 1.0, 1.0, 1.0, 1.0, 1.0, 1.0, 1.0, 1.0, 1.0, 1.0, 1.0, 1.0, 1.0, 1.0, 1.0, 1.0, 1.0, 1.0, 1.0, 1.0, 1.0, 1.0, 1.0, 1.0, 1.0, 1.0, 1.0, 1.0, 1.0, 1.0, 1.0, 1.0, 1.0, 1.0, 1.0, 1.0, 1.0, 1.0, 1.0, 1.0, 1.0, 1.0, 1.0, 1.0, 1.0, 1.0, 1.0, 1.0, 1.0, 1.0, 1.0, 1.0, 1.0, 1.0, 1.0, 1.0, 1.0, 1.0, 1.0, 1.0, 1.0, 1.0, 1.0, 1.0, 1.0, 1.0, 1.0, 1.0, 1.0, 1.0, 1.0, 1.0, 1.0, 1.0, 1.0, 1.0, 1.0, 1.0, 1.0, 1.0, 1.0, 1.0, 1.0, 1.0, 1.0, 1.0, 1.0, 1.0, 1.0, 1.0, 1.0, 1.0, 1.0, 1.0, 1.0, 1.0, 1.0, 1.0, 1.0, 1.0, 1.0, 1.0, 1.0, 1.0, 1.0, 1.0, 1.0, 1.0, 1.0, 1.0, 1.0, 1.0, 1.0, 1.0, 1.0, 1.0, 1.0, 1.0, 1.0, 1.0, 1.0, 1.0, 1.0, 1.0, 1.0, 1.0, 1.0, 1.0, 1.0, 1.0, 1.0, 1.0, 1.0, 1.0, 1.0, 1.0, 1.0, 1.0, 1.0, 1.0, 1.0, 1.0, 1.0, 1.0, 1.0, 1.0, 1.0, 1.0, 1.0, 1.0, 1.0, 1.0, 1.0, 1.0, 1.0, 1.0, 1.0, 1.0, 1.0, 1.0, 1.0, 1.0, 1.0, 1.0, 1.0, 1.0, 1.0, 1.0, 1.0, 1.0, 1.0, 1.0, 1.0, 1.0, 1.0, 1.0, 1.0, 1.0, 1.0, 1.0, 1.0, 1.0, 1.0, 1.0, 1.0, 1.0, 1.0, 1.0, 1.0, 1.0, 1.0, 1.0, 1.0, 1.0, 1.0, 1.0, 1.0, 1.0, 1.0, 1.0, 1.0, 1.0, 1.0, 1.0, 1.0, 1.0, 1.0, 1.0, 1.0, 1.0, 1.0, 1.0, 1.0, 1.0, 1.0, 1.0, 1.0, 1.0, 1.0, 1.0, 1.0, 1.0, 1.0, 1.0, 1.0, 1.0, 1.0, 1.0, 1.0, 1.0, 1.0, 1.0, 1.0, 1.0, 1.0, 1.0, 1.0, 1.0, 1.0, 1.0, 1.0, 1.0, 1.0, 1.0, 1.0, 1.0, 1.0, 1.0, 1.0, 1.0, 1.0, 1.0, 1.0, 1.0, 1.0, 1.0, 1.0, 1.0, 1.0, 1.0, 1.0, 1.0, 1.0, 1.0, 1.0, 1.0, 1.0, 1.0, 1.0, 1.0, 1.0, 1.0, 1.0, 1.0, 1.0, 1.0, 1.0, 1.0, 1.0, 1.0, 1.0, 1.0, 1.0, 1.0, 1.0, 1.0, 1.0, 1.0, 1.0, 1.0, 1.0, 1.0, 1.0, 1.0, 1.0, 1.0, 1.0, 1.0, 1.0, 1.0, 1.0, 1.0, 1.0, 1.0, 1.0, 1.0, 1.0, 1.0, 1.0, 1.0, 1.0, 1.0, 1.0, 1.0, 1.0, 1.0, 1.0, 1.0, 1.0, 1.0, 1.0, 1.0, 1.0, 1.0, 1.0, 1.0, 1.0, 1.0, 1.0, 1.0, 1.0, 1.0, 1.0, 1.0, 1.0, 1.0, 1.0, 1.0, 1.0, 1.0, 1.0, 1.0, 1.0, 1.0, 1.0, 1.0, 1.0, 1.0, 1.0, 1.0, 1.0, 1.0, 1.0, 1.0, 1.0, 1.0, 1.0, 1.0, 1.0, 1.0, 1.0, 1.0, 1.0, 1.0, 1.0, 1.0, 1.0, 1.0, 1.0, 1.0, 1.0, 1.0, 1.0, 1.0, 1.0, 1.0, 1.0, 1.0, 1.0, 1.0, 1.0, 1.0, 1.0, 1.0, 1.0, 1.0, 1.0, 1.0, 1.0, 1.0, 1.0, 1.0, 1.0, 1.0, 1.0, 1.0, 1.0, 1.0, 1.0, 1.0, 1.0, 1.0, 1.0, 1.0, 1.0, 1.0, 1.0, 1.0, 1.0, 1.0, 1.0, 1.0, 1.0, 1.0, 1.0, 1.0, 1.0, 1.0, 1.0, 1.0, 1.0, 1.0, 1.0, 1.0, 1.0, 1.0, 1.0, 1.0, 1.0, 1.0, 1.0, 1.0, 1.0, 1.0, 1.0, 1.0, 1.0, 1.0, 1.0, 1.0, 1.0, 1.0, 1.0, 1.0, 1.0, 1.0, 1.0, 1.0, 1.0, 1.0, 1.0, 1.0, 1.0, 1.0, 1.0, 1.0, 1.0, 1.0, 1.0, 1.0, 1.0, 1.0, 1.0, 1.0, 1.0, 1.0, 1.0, 1.0, 1.0, 1.0, 1.0, 1.0, 1.0, 1.0, 1.0, 1.0, 1.0, 1.0, 1.0, 1.0, 1.0, 1.0, 1.0, 1.0, 1.0, 1.0, 1.0, 1.0, 1.0, 1.0, 1.0, 1.0, 1.0, 1.0, 1.0, 1.0, 1.0, 1.0, 1.0, 1.0, 1.0, 1.0, 1.0, 1.0, 1.0, 1.0, 1.0, 1.0, 1.0, 1.0, 1.0, 1.0, 1.0, 1.0, 1.0, 1.0, 1.0, 1.0, 1.0, 1.0, 1.0, 1.0, 1.0, 1.0, 1.0, 1.0, 1.0, 1.0, 1.0, 1.0, 1.0, 1.0, 1.0, 1.0, 1.0, 1.0, 1.0, 1.0, 1.0, 1.0, 1.0, 1.0, 1.0, 1.0, 1.0, 1.0, 1.0, 1.0, 1.0, 1.0, 1.0, 1.0, 1.0, 1.0, 1.0, 1.0, 1.0, 1.0, 1.0, 1.0, 1.0, 1.0, 1.0, 1.0, 1.0, 1.0, 1.0, 1.0, 1.0, 1.0, 1.0, 1.0, 1.0, 1.0, 1.0, 1.0, 1.0, 1.0, 1.0, 1.0, 1.0, 1.0, 1.0, 1.0, 1.0, 1.0, 1.0, 1.0, 1.0, 1.0, 1.0, 1.0, 1.0, 1.0, 1.0, 1.0, 1.0, 1.0, 1.0, 1.0, 1.0, 1.0, 1.0, 1.0, 1.0, 1.0, 1.0, 1.0, 1.0, 1.0, 1.0, 1.0, 1.0, 1.0, 1.0, 1.0, 1.0, 1.0, 1.0, 1.0, 1.0, 1.0, 1.0, 1.0, 1.0, 1.0, 1.0, 1.0, 1.0, 1.0, 1.0, 1.0, 1.0, 1.0, 1.0, 1.0, 1.0, 1.0, 1.0, 1.0, 1.0, 1.0, 1.0, 1.0, 1.0, 1.0, 1.0, 1.0, 1.0, 1.0, 1.0, 1.0, 1.0, 1.0, 1.0, 1.0, 1.0, 1.0, 1.0, 1.0, 1.0, 1.0, 1.0, 1.0, 1.0, 1.0, 1.0, 1.0, 1.0, 1.0, 1.0, 1.0, 1.0, 1.0, 1.0, 1.0, 1.0, 1.0, 1.0, 1.0, 1.0, 1.0, 1.0, 1.0, 1.0, 1.0, 1.0, 1.0, 1.0, 1.0, 1.0, 1.0, 1.0, 1.0, 1.0, 1.0, 1.0, 1.0, 1.0, 1.0, 1.0, 1.0, 1.0, 1.0, 1.0, 1.0, 1.0, 1.0, 1.0, 1.0, 1.0, 1.0, 1.0, 1.0, 1.0, 1.0, 1.0, 1.0, 1.0, 1.0, 1.0, 1.0, 1.0, 1.0, 1.0, 1.0, 1.0, 1.0, 1.0, 1.0, 1.0, 1.0, 1.0, 1.0, 1.0, 1.0, 1.0, 1.0, 1.0, 1.0, 1.0, 1.0, 1.0, 1.0, 1.0, 1.0, 1.0, 1.0, 1.0, 1.0, 1.0, 1.0, 1.0, 1.0, 1.0, 1.0, 1.0, 1.0, 1.0, 1.0, 1.0, 1.0, 1.0, 1.0, 1.0, 1.0, 1.0, 1.0, 1.0, 1.0, 1.0, 1.0, 1.0, 1.0, 1.0, 1.0, 1.0, 1.0, 1.0, 1.0, 1.0, 1.0, 1.0, 1.0, 1.0, 1.0, 1.0, 1.0, 1.0, 1.0, 1.0, 1.0, 1.0, 1.0, 1.0, 1.0, 1.0, 1.0, 1.0, 1.0, 1.0, 1.0, 1.0, 1.0, 1.0, 1.0, 1.0, 1.0, 1.0, 1.0, 1.0, 1.0, 1.0, 1.0, 1.0, 1.0, 1.0, 1.0, 1.0, 1.0, 1.0, 1.0, 1.0, 1.0, 1.0, 1.0, 1.0, 1.0, 1.0, 1.0, 1.0, 1.0, 1.0, 1.0, 1.0, 1.0, 1.0, 1.0, 1.0, 1.0, 1.0, 1.0, 1.0, 1.0, 1.0, 1.0, 1.0, 1.0, 1.0, 1.0, 1.0, 1.0, 1.0, 1.0, 1.0, 1.0, 1.0, 1.0, 1.0, 1.0, 1.0, 1.0, 1.0, 1.0, 1.0, 1.0, 1.0, 1.0, 1.0, 1.0, 1.0, 1.0, 1.0, 1.0, 1.0, 1.0, 1.0, 1.0, 1.0, 1.0, 1.0, 1.0, 1.0, 1.0, 1.0, 1.0, 1.0, 1.0, 1.0, 1.0, 1.0, 1.0, 1.0, 1.0, 1.0, 1.0, 1.0, 1.0, 1.0, 1.0, 1.0, 1.0, 1.0, 1.0, 1.0, 1.0, 1.0, 1.0, 1.0, 1.0, 1.0, 1.0, 1.0, 1.0, 1.0, 1.0, 1.0, 1.0, 1.0, 1.0, 1.0, 1.0, 1.0, 1.0, 1.0, 1.0, 1.0, 1.0, 1.0, 1.0, 1.0, 1.0, 1.0, 1.0, 1.0, 1.0, 1.0, 1.0, 1.0, 1.0, 1.0, 1.0, 1.0, 1.0, 1.0, 1.0, 1.0, 1.0, 1.0, 1.0, 1.0, 1.0, 1.0, 1.0, 1.0, 1.0, 1.0, 1.0, 1.0, 1.0, 1.0, 1.0, 1.0, 1.0, 1.0, 1.0, 1.0, 1.0, 1.0, 1.0, 1.0, 1.0, 1.0, 1.0, 1.0, 1.0, 1.0, 1.0, 1.0, 1.0, 1.0, 1.0, 1.0, 1.0, 1.0, 1.0, 1.0, 1.0, 1.0, 1.0, 1.0, 1.0, 1.0, 1.0, 1.0, 1.0, 1.0, 1.0, 1.0, 1.0, 1.0, 1.0, 1.0, 1.0, 1.0, 1.0, 1.0, 1.0, 1.0, 1.0, 1.0, 1.0, 1.0, 1.0, 1.0, 1.0, 1.0, 1.0, 1.0, 1.0, 1.0, 1.0, 1.0, 1.0, 1.0, 1.0, 1.0, 1.0, 1.0, 1.0, 1.0, 1.0, 1.0, 1.0, 1.0, 1.0, 1.0, 1.0, 1.0, 1.0, 1.0, 1.0, 1.0, 1.0, 1.0, 1.0, 1.0, 1.0, 1.0, 1.0, 1.0, 1.0, 1.0, 1.0, 1.0, 1.0, 1.0, 1.0, 1.0, 1.0, 1.0, 1.0, 1.0, 1.0, 1.0, 1.0, 1.0, 1.0, 1.0, 1.0, 1.0, 1.0, 1.0, 1.0, 1.0, 1.0, 1.0, 1.0, 1.0, 1.0, 1.0, 1.0, 1.0, 1.0, 1.0, 1.0, 1.0, 1.0, 1.0, 1.0, 1.0, 1.0, 1.0, 1.0, 1.0, 1.0, 1.0, 1.0, 1.0, 1.0, 1.0, 1.0, 1.0, 1.0, 1.0, 1.0, 1.0, 1.0, 1.0, 1.0, 1.0, 1.0, 1.0, 1.0, 1.0, 1.0, 1.0, 1.0, 1.0, 1.0, 1.0, 1.0, 1.0, 1.0, 1.0, 1.0, 1.0, 1.0, 1.0, 1.0, 1.0, 1.0, 1.0, 1.0, 1.0, 1.0, 1.0, 1.0, 1.0, 1.0, 1.0, 1.0, 1.0, 1.0, 1.0, 1.0, 1.0, 1.0, 1.0, 1.0, 1.0, 1.0, 1.0, 1.0, 1.0, 1.0, 1.0, 1.0, 1.0, 1.0, 1.0, 1.0, 1.0, 1.0, 1.0, 1.0, 1.0, 1.0, 1.0, 1.0, 1.0, 1.0, 1.0, 1.0, 1.0, 1.0, 1.0, 1.0, 1.0, 1.0, 1.0, 1.0, 1.0, 1.0, 1.0, 1.0, 1.0, 1.0, 1.0, 1.0, 1.0, 1.0, 1.0, 1.0, 1.0, 1.0, 1.0, 1.0, 1.0, 1.0, 1.0, 1.0, 1.0, 1.0, 1.0, 1.0, 1.0, 1.0, 1.0, 1.0, 1.0, 1.0, 1.0, 1.0, 1.0, 1.0, 1.0, 1.0, 1.0, 1.0, 1.0, 1.0, 1.0, 1.0, 1.0, 1.0, 1.0, 1.0, 1.0, 1.0, 1.0, 1.0, 1.0, 1.0, 1.0, 1.0, 1.0, 1.0, 1.0, 1.0, 1.0, 1.0, 1.0, 1.0, 1.0, 1.0, 1.0, 1.0, 1.0, 1.0, 1.0, 1.0, 1.0, 1.0, 1.0, 1.0, 1.0, 1.0, 1.0, 1.0, 1.0, 1.0, 1.0, 1.0, 1.0, 1.0, 1.0, 1.0, 1.0, 1.0, 1.0, 1.0, 1.0, 1.0, 1.0, 1.0, 1.0, 1.0, 1.0, 1.0, 1.0, 1.0, 1.0, 1.0, 1.0, 1.0, 1.0, 1.0, 1.0, 1.0, 1.0, 1.0, 1.0, 1.0, 1.0, 1.0, 1.0, 1.0, 1.0, 1.0, 1.0, 1.0, 1.0, 1.0, 1.0, 1.0, 1.0, 1.0, 1.0, 1.0, 1.0, 1.0, 1.0, 1.0, 1.0, 1.0, 1.0, 1.0, 1.0, 1.0, 1.0, 1.0, 1.0, 1.0, 1.0, 1.0, 1.0, 1.0, 1.0, 1.0, 1.0, 1.0, 1.0, 1.0, 1.0, 1.0, 1.0, 1.0, 1.0, 1.0, 1.0, 1.0, 1.0, 1.0, 1.0, 1.0, 1.0, 1.0, 1.0, 1.0, 1.0, 1.0, 1.0, 1.0, 1.0, 1.0, 1.0, 1.0, 1.0, 1.0, 1.0, 1.0, 1.0, 1.0, 1.0, 1.0, 1.0, 1.0, 1.0, 1.0, 1.0, 1.0, 1.0, 1.0, 1.0, 1.0, 1.0, 1.0, 1.0, 1.0, 1.0, 1.0, 1.0, 1.0, 1.0, 1.0, 1.0, 1.0, 1.0, 1.0, 1.0, 1.0, 1.0, 1.0, 1.0, 1.0, 1.0, 1.0, 1.0, 1.0, 1.0, 1.0, 1.0, 1.0, 1.0, 1.0, 1.0, 1.0, 1.0, 1.0, 1.0, 1.0, 1.0, 1.0, 1.0, 1.0, 1.0, 1.0, 1.0, 1.0, 1.0, 1.0, 1.0, 1.0, 1.0, 1.0, 1.0, 1.0, 1.0, 1.0, 1.0, 1.0, 1.0, 1.0, 1.0, 1.0, 1.0, 1.0, 1.0, 1.0, 1.0, 1.0, 1.0, 1.0, 1.0, 1.0, 1.0, 1.0, 1.0, 1.0, 1.0, 1.0, 1.0, 1.0, 1.0, 1.0, 1.0, 1.0, 1.0, 1.0, 1.0, 1.0, 1.0, 1.0, 1.0, 1.0, 1.0, 1.0, 1.0, 1.0, 1.0, 1.0, 1.0, 1.0, 1.0, 1.0, 1.0, 1.0, 1.0, 1.0, 1.0, 1.0, 1.0, 1.0, 1.0, 1.0, 1.0, 1.0, 1.0, 1.0, 1.0, 1.0, 1.0, 1.0, 1.0, 1.0, 1.0, 1.0, 1.0, 1.0, 1.0, 1.0, 1.0, 1.0, 1.0, 1.0, 1.0, 1.0, 1.0, 1.0, 1.0, 1.0, 1.0, 1.0, 1.0, 1.0, 1.0, 1.0, 1.0, 1.0, 1.0, 1.0, 1.0, 1.0, 1.0, 1.0, 1.0, 1.0, 1.0, 1.0, 1.0, 1.0, 1.0, 1.0, 1.0, 1.0, 1.0, 1.0, 1.0, 1.0, 1.0, 1.0, 1.0, 1.0, 1.0, 1.0, 1.0, 1.0, 1.0, 1.0, 1.0, 1.0, 1.0, 1.0, 1.0, 1.0, 1.0, 1.0, 1.0, 1.0, 1.0, 1.0, 1.0, 1.0, 1.0, 1.0, 1.0, 1.0, 1.0, 1.0, 1.0, 1.0, 1.0, 1.0, 1.0, 1.0, 1.0, 1.0, 1.0, 1.0, 1.0, 1.0, 1.0, 1.0, 1.0, 1.0, 1.0, 1.0, 1.0, 1.0, 1.0, 1.0, 1.0, 1.0, 1.0, 1.0, 1.0, 1.0, 1.0, 1.0, 1.0, 1.0, 1.0, 1.0, 1.0, 1.0, 1.0, 1.0, 1.0, 1.0, 1.0, 1.0, 1.0, 1.0, 1.0, 1.0, 1.0, 1.0, 1.0, 1.0, 1.0, 1.0, 1.0, 1.0, 1.0, 1.0, 1.0, 1.0, 1.0, 1.0, 1.0, 1.0, 1.0, 1.0, 1.0, 1.0, 1.0, 1.0, 1.0, 1.0, 1.0, 1.0, 1.0, 1.0, 1.0, 1.0, 1.0, 1.0, 1.0, 1.0, 1.0, 1.0, 1.0, 1.0, 1.0, 1.0, 1.0, 1.0, 1.0, 1.0, 1.0, 1.0, 1.0, 1.0, 1.0, 1.0, 1.0, 1.0, 1.0, 1.0, 1.0, 1.0, 1.0, 1.0, 1.0, 1.0, 1.0, 1.0, 1.0, 1.0, 1.0, 1.0, 1.0, 1.0, 1.0, 1.0, 1.0, 1.0, 1.0, 1.0, 1.0, 1.0, 1.0, 1.0, 1.0, 1.0, 1.0, 1.0, 1.0, 1.0, 1.0, 1.0, 1.0, 1.0, 1.0, 1.0, 1.0, 1.0, 1.0, 1.0, 1.0, 1.0, 1.0, 1.0, 1.0, 1.0, 1.0, 1.0, 1.0, 1.0, 1.0, 1.0, 1.0, 1.0, 1.0, 1.0, 1.0, 1.0, 1.0, 1.0, 1.0, 1.0, 1.0, 1.0, 1.0, 1.0, 1.0, 1.0, 1.0, 1.0, 1.0, 1.0, 1.0, 1.0, 1.0, 1.0, 1.0, 1.0, 1.0, 1.0, 1.0, 1.0, 1.0, 1.0, 1.0, 1.0, 1.0, 1.0, 1.0, 1.0, 1.0, 1.0, 1.0, 1.0, 1.0, 1.0, 1.0, 1.0, 1.0, 1.0, 1.0, 1.0, 1.0, 1.0, 1.0, 1.0, 1.0, 1.0, 1.0, 1.0, 1.0, 1.0, 1.0, 1.0, 1.0, 1.0, 1.0, 1.0, 1.0, 1.0, 1.0, 1.0, 1.0, 1.0, 1.0, 1.0, 1.0, 1.0, 1.0, 1.0, 1.0, 1.0, 1.0, 1.0, 1.0, 1.0, 1.0, 1.0, 1.0, 1.0, 1.0, 1.0, 1.0, 1.0, 1.0, 1.0, 1.0, 1.0, 1.0, 1.0, 1.0, 1.0, 1.0, 1.0, 1.0, 1.0, 1.0, 1.0, 1.0, 1.0, 1.0, 1.0, 1.0, 1.0, 1.0, 1.0, 1.0, 1.0, 1.0, 1.0, 1.0, 1.0, 1.0, 1.0, 1.0, 1.0, 1.0, 1.0, 1.0, 1.0, 1.0, 1.0, 1.0, 1.0, 1.0, 1.0, 1.0, 1.0, 1.0, 1.0, 1.0, 1.0, 1.0, 1.0, 1.0, 1.0, 1.0, 1.0, 1.0, 1.0, 1.0, 1.0, 1.0, 1.0, 1.0, 1.0, 1.0, 1.0, 1.0, 1.0, 1.0, 1.0, 1.0, 1.0, 1.0, 1.0, 1.0, 1.0, 1.0, 1.0, 1.0, 1.0, 1.0, 1.0, 1.0, 1.0, 1.0, 1.0, 1.0, 1.0, 1.0, 1.0, 1.0, 1.0, 1.0, 1.0, 1.0, 1.0, 1.0, 1.0, 1.0, 1.0, 1.0, 1.0, 1.0, 1.0, 1.0, 1.0, 1.0, 1.0, 1.0, 1.0, 1.0, 1.0, 1.0, 1.0, 1.0, 1.0, 1.0, 1.0, 1.0, 1.0, 1.0, 1.0, 1.0, 1.0, 1.0, 1.0, 1.0, 1.0, 1.0, 1.0, 1.0, 1.0, 1.0, 1.0, 1.0, 1.0, 1.0, 1.0, 1.0, 1.0, 1.0, 1.0, 1.0, 1.0, 1.0, 1.0, 1.0, 1.0, 1.0, 1.0, 1.0, 1.0, 1.0, 1.0, 1.0, 1.0, 1.0, 1.0, 1.0, 1.0, 1.0, 1.0, 1.0, 1.0, 1.0, 1.0, 1.0, 1.0, 1.0, 1.0, 1.0, 1.0, 1.0, 1.0, 1.0, 1.0, 1.0, 1.0, 1.0, 1.0, 1.0, 1.0, 1.0, 1.0, 1.0, 1.0, 1.0, 1.0, 1.0, 1.0, 1.0, 1.0, 1.0, 1.0, 1.0, 1.0, 1.0, 1.0, 1.0, 1.0, 1.0, 1.0, 1.0, 1.0, 1.0, 1.0, 1.0, 1.0, 1.0, 1.0, 1.0, 1.0, 1.0, 1.0, 1.0, 1.0, 1.0, 1.0, 1.0, 1.0, 1.0, 1.0, 1.0, 1.0, 1.0, 1.0, 1.0, 1.0, 1.0, 1.0, 1.0, 1.0, 1.0, 1.0, 1.0, 1.0, 1.0, 1.0, 1.0, 1.0, 1.0, 1.0, 1.0, 1.0, 1.0, 1.0, 1.0, 1.0, 1.0, 1.0, 1.0, 1.0, 1.0, 1.0, 1.0, 1.0, 1.0, 1.0, 1.0, 1.0, 1.0, 1.0, 1.0, 1.0, 1.0, 1.0, 1.0, 1.0, 1.0, 1.0, 1.0, 1.0, 1.0, 1.0, 1.0, 1.0, 1.0, 1.0, 1.0, 1.0, 1.0, 1.0, 1.0, 1.0, 1.0, 1.0, 1.0, 1.0, 1.0, 1.0, 1.0, 1.0, 1.0, 1.0, 1.0, 1.0, 1.0, 1.0, 1.0, 1.0, 1.0, 1.0, 1.0, 1.0, 1.0, 1.0, 1.0, 1.0, 1.0, 1.0, 1.0, 1.0, 1.0, 1.0, 1.0, 1.0, 1.0, 1.0, 1.0, 1.0, 1.0, 1.0, 1.0, 1.0, 1.0, 1.0, 1.0, 1.0, 1.0, 1.0, 1.0, 1.0, 1.0, 1.0, 1.0, 1.0, 1.0, 1.0, 1.0, 1.0, 1.0, 1.0, 1.0, 1.0, 1.0, 1.0, 1.0, 1.0, 1.0, 1.0, 1.0, 1.0, 1.0, 1.0, 1.0, 1.0, 1.0, 1.0, 1.0, 1.0, 1.0, 1.0, 1.0, 1.0, 1.0, 1.0, 1.0, 1.0, 1.0, 1.0, 1.0, 1.0, 1.0, 1.0, 1.0, 1.0, 1.0, 1.0, 1.0, 1.0, 1.0, 1.0, 1.0, 1.0, 1.0, 1.0, 1.0, 1.0, 1.0, 1.0, 1.0, 1.0, 1.0, 1.0, 1.0, 1.0, 1.0, 1.0, 1.0, 1.0, 1.0, 1.0, 1.0, 1.0, 1.0, 1.0, 1.0, 1.0, 1.0, 1.0, 1.0, 1.0, 1.0, 1.0, 1.0, 1.0, 1.0, 1.0, 1.0, 1.0, 1.0, 1.0, 1.0, 1.0, 1.0, 1.0, 1.0, 1.0, 1.0, 1.0, 1.0, 1.0, 1.0, 1.0, 1.0, 1.0, 1.0, 1.0, 1.0, 1.0, 1.0, 1.0, 1.0, 1.0, 1.0, 1.0, 1.0, 1.0, 1.0, 1.0, 1.0, 1.0, 1.0, 1.0, 1.0, 1.0, 1.0, 1.0, 1.0, 1.0, 1.0, 1.0, 1.0, 1.0, 1.0, 1.0, 1.0, 1.0, 1.0, 1.0, 1.0, 1.0, 1.0, 1.0, 1.0, 1.0, 1.0, 1.0, 1.0, 1.0, 1.0, 1.0, 1.0, 1.0, 1.0, 1.0, 1.0, 1.0, 1.0, 1.0, 1.0, 1.0, 1.0, 1.0, 1.0, 1.0, 1.0, 1.0, 1.0, 1.0, 1.0, 1.0, 1.0, 1.0, 1.0, 1.0, 1.0, 1.0, 1.0, 1.0, 1.0, 1.0, 1.0, 1.0, 1.0, 1.0, 1.0, 1.0, 1.0, 1.0, 1.0, 1.0, 1.0, 1.0, 1.0, 1.0, 1.0])
me_cube.materials.append(mat_material)
me_cube.use_mirror_vertex_groups = False
me_cube.update()
me_cube_001 = bpy.data.meshes.new('Cube.001')
me_cube_001.from_pydata([(-1.0, -1.0, -1.0), (-1.0, -1.0, 1.0), (-1.0, 1.0, -1.0), (-1.0, 1.0, 1.0), (1.0, -1.0, -1.0), (1.0, -1.0, 1.0), (1.0, 1.0, -1.0), (1.0, 1.0, 1.0)], [], [(0, 1, 3, 2), (2, 3, 7, 6), (6, 7, 5, 4), (4, 5, 1, 0), (2, 6, 4, 0), (7, 3, 1, 5)])
_uv = me_cube_001.uv_layers.new(name='UVMap')
_uv.uv.foreach_set('vector', [0.8339, 0.5, 0.8339, 0.2703, 0.6493, 0.2703, 0.6493, 0.5, 0.375, 0.25, 0.625, 0.25, 0.625, 0.5, 0.375, 0.5, 0.375, 0.5, 0.625, 0.5, 0.625, 0.75, 0.375, 0.75, 0.375, 0.75, 0.625, 0.75, 0.625, 1.0, 0.375, 1.0, 0.125, 0.5, 0.375, 0.5, 0.375, 0.75, 0.125, 0.75, 0.625, 0.5, 0.875, 0.5, 0.875, 0.75, 0.625, 0.75])
me_cube_001.materials.append(mat_material_001)
me_cube_001.update()
me_cube_002 = bpy.data.meshes.new('Cube.002')
me_cube_002.from_pydata([(-0.1978, -0.7165, -0.7165), (-0.1978, -0.7165, 0.7165), (-0.1978, 0.7165, -0.7165), (-0.1978, 0.7165, 0.7165), (1.802, -1.0, -1.0), (1.802, -1.0, 1.0), (1.802, 1.0, -1.0), (1.802, 1.0, 1.0), (-0.1978, 1.0, -1.0), (-0.1978, -1.0, -1.0), (-0.1978, -1.0, 1.0), (-0.1978, 1.0, 1.0), (-0.1978, 1.0, -1.0), (-0.1978, -1.0, -1.0), (-0.1978, -1.0, 1.0), (-0.1978, 1.0, 1.0), (-0.6019, 0.7165, -0.7165), (-0.6019, -0.7165, -0.7165), (-0.6019, -0.7165, 0.7165), (-0.6019, 0.7165, 0.7165)], [], [(3, 2, 16, 19), (8, 11, 7, 6), (6, 7, 5, 4), (4, 5, 10, 9), (8, 6, 4, 9), (7, 11, 10, 5), (13, 12, 8, 9), (14, 13, 9, 10), (15, 14, 10, 11), (12, 15, 11, 8), (0, 2, 12, 13), (1, 0, 13, 14), (3, 1, 14, 15), (2, 3, 15, 12), (17, 18, 19, 16), (0, 1, 18, 17), (1, 3, 19, 18), (2, 0, 17, 16)])
_uv = me_cube_002.uv_layers.new(name='UVMap')
_uv.uv.foreach_set('vector', [0.8402, 0.3323, 0.7503, 0.3323, 0.7503, 0.3323, 0.8402, 0.3323, 0.7325, 0.3501, 0.858, 0.3501, 0.858, 0.4755, 0.7325, 0.4755, 0.7325, 0.4755, 0.858, 0.4755, 0.858, 0.601, 0.7325, 0.601, 0.7325, 0.601, 0.858, 0.601, 0.858, 0.7265, 0.7325, 0.7265, 0.607, 0.4755, 0.7325, 0.4755, 0.7325, 0.601, 0.607, 0.601, 0.858, 0.4755, 0.9834, 0.4755, 0.9834, 0.601, 0.858, 0.601, 0.7325, 0.2246, 0.7325, 0.3501, 0.7325, 0.3501, 0.7325, 0.2246, 0.4359, 0.1904, 0.4359, 0.1904, 0.4359, 0.1904, 0.4359, 0.1904, 0.858, 0.3501, 0.858, 0.2246, 0.858, 0.2246, 0.858, 0.3501, 0.4359, 0.1904, 0.4359, 0.1904, 0.4359, 0.1904, 0.4359, 0.1904, 0.7503, 0.2424, 0.7503, 0.3323, 0.7325, 0.3501, 0.7325, 0.2246, 0.8402, 0.2424, 0.7503, 0.2424, 0.7325, 0.2246, 0.858, 0.2246, 0.8402, 0.3323, 0.8402, 0.2424, 0.858, 0.2246, 0.858, 0.3501, 0.7503, 0.3323, 0.8402, 0.3323, 0.858, 0.3501, 0.7325, 0.3501, 0.1247, 0.2486, 0.3189, 0.2486, 0.3189, 0.7511, 0.1247, 0.7511, 0.7503, 0.2424, 0.8402, 0.2424, 0.8402, 0.2424, 0.7503, 0.2424, 0.8402, 0.2424, 0.8402, 0.3323, 0.8402, 0.3323, 0.8402, 0.2424, 0.7503, 0.3323, 0.7503, 0.2424, 0.7503, 0.2424, 0.7503, 0.3323])
me_cube_002.materials.append(mat_material_004)
me_cube_002.update()
me_cube_003 = bpy.data.meshes.new('Cube.003')
me_cube_003.from_pydata([(-0.7901, -0.664, -0.664), (-0.7901, -0.664, 0.664), (-0.7901, 0.664, -0.664), (-0.7901, 0.664, 0.664), (0.7598, -0.7598, -0.7598), (0.7598, -0.7598, 0.7598), (0.7598, 0.7598, -0.7598), (0.7598, 0.7598, 0.7598), (-1.024, -0.8786, 7.6e-09), (-1.024, 0.8786, 7.6e-09), (1.0, 1.0, 0.0), (1.0, -1.0, 0.0), (-1.024, 0.0, -0.8786), (-1.024, 0.0, 0.8786), (1.0, 0.0, -1.0), (1.0, 0.0, 1.0), (1.0, 0.0, 0.0), (-1.0, 0.0, -1.0), (-0.7598, -0.7598, -0.7598), (-1.0, -1.0, 0.0), (-0.7598, -0.7598, 0.7598), (-1.0, 0.0, 1.0), (-0.7598, 0.7598, 0.7598), (-1.0, 1.0, 0.0), (-0.7598, 0.7598, -0.7598), (-2.34, 5.059e-10, -7.588e-10), (-2.364, 0.8786, 6.842e-09), (-2.364, -0.8786, 6.842e-09), (-2.364, 5.059e-10, -0.8786), (-2.364, 5.059e-10, 0.8786), (-2.13, -0.664, -0.664), (-2.13, -0.664, 0.664), (-2.13, 0.664, 0.664), (-2.13, 0.664, -0.664)], [], [(9, 2, 33, 26), (23, 22, 7, 10), (16, 15, 5, 11), (11, 5, 20, 19), (17, 14, 4, 18), (15, 21, 20, 5), (4, 11, 19, 18), (14, 16, 11, 4), (24, 23, 10, 6), (3, 9, 26, 32), (1, 13, 29, 31), (6, 10, 16, 14), (7, 22, 21, 15), (24, 6, 14, 17), (10, 7, 15, 16), (12, 0, 30, 28), (0, 12, 17, 18), (1, 8, 19, 20), (3, 13, 21, 22), (2, 9, 23, 24), (8, 0, 18, 19), (9, 3, 22, 23), (12, 2, 24, 17), (13, 1, 20, 21), (25, 29, 32, 26), (28, 25, 26, 33), (30, 27, 25, 28), (27, 31, 29, 25), (8, 1, 31, 27), (2, 12, 28, 33), (0, 8, 27, 30), (13, 3, 32, 29)])
_uv = me_cube_003.uv_layers.new(name='UVMap')
_uv.uv.foreach_set('vector', [0.5188, 0.4939, 0.5607, 0.1814, 0.5607, 0.1814, 0.5188, 0.4939, 0.4951, 0.4939, 0.542, 0.8516, 0.542, 0.8516, 0.4951, 0.4939, 0.6904, 0.4939, 0.6904, 0.9646, 0.8388, 0.8516, 0.8857, 0.4939, 0.8857, 0.4939, 0.8388, 0.8516, 0.8388, 0.8516, 0.8857, 0.4939, 0.6904, 0.02325, 0.6904, 0.02325, 0.8388, 0.1363, 0.8388, 0.1363, 0.6904, 0.9646, 0.6904, 0.9646, 0.8388, 0.8516, 0.8388, 0.8516, 0.8388, 0.1363, 0.8857, 0.4939, 0.8857, 0.4939, 0.8388, 0.1363, 0.6904, 0.02325, 0.6904, 0.4939, 0.8857, 0.4939, 0.8388, 0.1363, 0.542, 0.1363, 0.4951, 0.4939, 0.4951, 0.4939, 0.542, 0.1363, 0.5607, 0.8065, 0.5188, 0.4939, 0.5188, 0.4939, 0.5607, 0.8065, 0.8201, 0.8065, 0.6904, 0.9075, 0.6904, 0.9075, 0.8201, 0.8065, 0.542, 0.1363, 0.4951, 0.4939, 0.6904, 0.4939, 0.6904, 0.02325, 0.542, 0.8516, 0.542, 0.8516, 0.6904, 0.9646, 0.6904, 0.9646, 0.542, 0.1363, 0.542, 0.1363, 0.6904, 0.02325, 0.6904, 0.02325, 0.4951, 0.4939, 0.542, 0.8516, 0.6904, 0.9646, 0.6904, 0.4939, 0.6904, 0.08038, 0.8201, 0.1814, 0.8201, 0.1814, 0.6904, 0.08038, 0.8201, 0.1814, 0.6904, 0.08038, 0.6904, 0.02325, 0.8388, 0.1363, 0.8201, 0.8065, 0.862, 0.4939, 0.8857, 0.4939, 0.8388, 0.8516, 0.5607, 0.8065, 0.6904, 0.9075, 0.6904, 0.9646, 0.542, 0.8516, 0.5607, 0.1814, 0.5188, 0.4939, 0.4951, 0.4939, 0.542, 0.1363, 0.862, 0.4939, 0.8201, 0.1814, 0.8388, 0.1363, 0.8857, 0.4939, 0.5188, 0.4939, 0.5607, 0.8065, 0.542, 0.8516, 0.4951, 0.4939, 0.6904, 0.08038, 0.5607, 0.1814, 0.542, 0.1363, 0.6904, 0.02325, 0.6904, 0.9075, 0.8201, 0.8065, 0.8388, 0.8516, 0.6904, 0.9646, 0.2093, 0.4939, 0.2093, 0.9075, 0.07961, 0.8065, 0.03769, 0.4939, 0.2093, 0.08038, 0.2093, 0.4939, 0.03769, 0.4939, 0.07961, 0.1814, 0.3389, 0.1814, 0.3809, 0.4939, 0.2093, 0.4939, 0.2093, 0.08038, 0.3809, 0.4939, 0.3389, 0.8065, 0.2093, 0.9075, 0.2093, 0.4939, 0.862, 0.4939, 0.8201, 0.8065, 0.8201, 0.8065, 0.862, 0.4939, 0.5607, 0.1814, 0.6904, 0.08038, 0.6904, 0.08038, 0.5607, 0.1814, 0.8201, 0.1814, 0.862, 0.4939, 0.862, 0.4939, 0.8201, 0.1814, 0.6904, 0.9075, 0.5607, 0.8065, 0.5607, 0.8065, 0.6904, 0.9075])
me_cube_003.materials.append(mat_material_002)
me_cube_003.update()
me_cube_004 = bpy.data.meshes.new('Cube.004')
me_cube_004.from_pydata([(-0.7901, -0.664, -0.664), (-0.7901, -0.664, 0.664), (-0.7901, 0.664, -0.664), (-0.7901, 0.664, 0.664), (0.7598, -0.7598, -0.7598), (0.7598, -0.7598, 0.7598), (0.7598, 0.7598, -0.7598), (0.7598, 0.7598, 0.7598), (-1.024, -0.8786, 7.6e-09), (-1.024, 0.8786, 7.6e-09), (1.0, 1.0, 0.0), (1.0, -1.0, 0.0), (-1.024, 0.0, -0.8786), (-1.024, 0.0, 0.8786), (1.0, 0.0, -1.0), (1.0, 0.0, 1.0), (1.0, 0.0, 0.0), (-1.0, 0.0, -1.0), (-0.7598, -0.7598, -0.7598), (-1.0, -1.0, 0.0), (-0.7598, -0.7598, 0.7598), (-1.0, 0.0, 1.0), (-0.7598, 0.7598, 0.7598), (-1.0, 1.0, 0.0), (-0.7598, 0.7598, -0.7598), (-2.34, 5.059e-10, -7.588e-10), (-2.364, 0.8786, 6.842e-09), (-2.364, -0.8786, 6.842e-09), (-2.364, 5.059e-10, -0.8786), (-2.364, 5.059e-10, 0.8786), (-2.13, -0.664, -0.664), (-2.13, -0.664, 0.664), (-2.13, 0.664, 0.664), (-2.13, 0.664, -0.664)], [], [(9, 2, 33, 26), (23, 22, 7, 10), (16, 15, 5, 11), (11, 5, 20, 19), (17, 14, 4, 18), (15, 21, 20, 5), (4, 11, 19, 18), (14, 16, 11, 4), (24, 23, 10, 6), (3, 9, 26, 32), (1, 13, 29, 31), (6, 10, 16, 14), (7, 22, 21, 15), (24, 6, 14, 17), (10, 7, 15, 16), (12, 0, 30, 28), (0, 12, 17, 18), (1, 8, 19, 20), (3, 13, 21, 22), (2, 9, 23, 24), (8, 0, 18, 19), (9, 3, 22, 23), (12, 2, 24, 17), (13, 1, 20, 21), (25, 29, 32, 26), (28, 25, 26, 33), (30, 27, 25, 28), (27, 31, 29, 25), (8, 1, 31, 27), (2, 12, 28, 33), (0, 8, 27, 30), (13, 3, 32, 29)])
_uv = me_cube_004.uv_layers.new(name='UVMap')
_uv.uv.foreach_set('vector', [0.5188, 0.4939, 0.5607, 0.1814, 0.5607, 0.1814, 0.5188, 0.4939, 0.4951, 0.4939, 0.542, 0.8516, 0.542, 0.8516, 0.4951, 0.4939, 0.6904, 0.4939, 0.6904, 0.9646, 0.8388, 0.8516, 0.8857, 0.4939, 0.8857, 0.4939, 0.8388, 0.8516, 0.8388, 0.8516, 0.8857, 0.4939, 0.6904, 0.02325, 0.6904, 0.02325, 0.8388, 0.1363, 0.8388, 0.1363, 0.6904, 0.9646, 0.6904, 0.9646, 0.8388, 0.8516, 0.8388, 0.8516, 0.8388, 0.1363, 0.8857, 0.4939, 0.8857, 0.4939, 0.8388, 0.1363, 0.6904, 0.02325, 0.6904, 0.4939, 0.8857, 0.4939, 0.8388, 0.1363, 0.542, 0.1363, 0.4951, 0.4939, 0.4951, 0.4939, 0.542, 0.1363, 0.5607, 0.8065, 0.5188, 0.4939, 0.5188, 0.4939, 0.5607, 0.8065, 0.8201, 0.8065, 0.6904, 0.9075, 0.6904, 0.9075, 0.8201, 0.8065, 0.542, 0.1363, 0.4951, 0.4939, 0.6904, 0.4939, 0.6904, 0.02325, 0.542, 0.8516, 0.542, 0.8516, 0.6904, 0.9646, 0.6904, 0.9646, 0.542, 0.1363, 0.542, 0.1363, 0.6904, 0.02325, 0.6904, 0.02325, 0.4951, 0.4939, 0.542, 0.8516, 0.6904, 0.9646, 0.6904, 0.4939, 0.6904, 0.08038, 0.8201, 0.1814, 0.8201, 0.1814, 0.6904, 0.08038, 0.8201, 0.1814, 0.6904, 0.08038, 0.6904, 0.02325, 0.8388, 0.1363, 0.8201, 0.8065, 0.862, 0.4939, 0.8857, 0.4939, 0.8388, 0.8516, 0.5607, 0.8065, 0.6904, 0.9075, 0.6904, 0.9646, 0.542, 0.8516, 0.5607, 0.1814, 0.5188, 0.4939, 0.4951, 0.4939, 0.542, 0.1363, 0.862, 0.4939, 0.8201, 0.1814, 0.8388, 0.1363, 0.8857, 0.4939, 0.5188, 0.4939, 0.5607, 0.8065, 0.542, 0.8516, 0.4951, 0.4939, 0.6904, 0.08038, 0.5607, 0.1814, 0.542, 0.1363, 0.6904, 0.02325, 0.6904, 0.9075, 0.8201, 0.8065, 0.8388, 0.8516, 0.6904, 0.9646, 0.2093, 0.4939, 0.2093, 0.9075, 0.07961, 0.8065, 0.03769, 0.4939, 0.2093, 0.08038, 0.2093, 0.4939, 0.03769, 0.4939, 0.07961, 0.1814, 0.3389, 0.1814, 0.3809, 0.4939, 0.2093, 0.4939, 0.2093, 0.08038, 0.3809, 0.4939, 0.3389, 0.8065, 0.2093, 0.9075, 0.2093, 0.4939, 0.862, 0.4939, 0.8201, 0.8065, 0.8201, 0.8065, 0.862, 0.4939, 0.5607, 0.1814, 0.6904, 0.08038, 0.6904, 0.08038, 0.5607, 0.1814, 0.8201, 0.1814, 0.862, 0.4939, 0.862, 0.4939, 0.8201, 0.1814, 0.6904, 0.9075, 0.5607, 0.8065, 0.5607, 0.8065, 0.6904, 0.9075])
me_cube_004.materials.append(mat_material_003)
me_cube_004.update()

# ---- objects
ob_cube = bpy.data.objects.new('Cube', me_cube)
ob_light = bpy.data.objects.new('Light', light_light)
ob_camera = bpy.data.objects.new('Camera', cam_camera)
ob_cube_001 = bpy.data.objects.new('Cube.001', me_cube_001)
ob_cube_002 = bpy.data.objects.new('Cube.002', me_cube_002)
ob_cube_003 = bpy.data.objects.new('Cube.003', me_cube_003)
ob_cube_004 = bpy.data.objects.new('Cube.004', me_cube_004)

# ---- transforms, parenting, visibility, modifiers, constraints
ob_cube.location = (0.0, 0.0, 0.0)
ob_cube.scale = (15.64, 32.68, 6.806)
ob_cube.lock_rotations_4d = False
ob_cube.empty_display_type = 'ARROWS'
ob_cube.lineart.crease_threshold = 0.0
_m = ob_cube.modifiers.new('Solidify', 'SOLIDIFY')
ob_light.location = (4.076, 1.005, 5.904)
ob_light.rotation_euler = (0.6503, 0.05522, 1.866)
ob_light.lock_rotations_4d = False
ob_light.empty_display_type = 'ARROWS'
ob_light.color = (0.0, 0.0, 0.0, 0.0)
ob_light.lineart.crease_threshold = 0.0
ob_camera.location = (7.359, -6.926, 4.958)
ob_camera.rotation_euler = (1.109, 0.0, 0.8149)
ob_camera.lock_rotations_4d = False
ob_camera.empty_display_type = 'ARROWS'
ob_camera.color = (0.0, 0.0, 0.0, 0.0)
ob_camera.display_type = 'WIRE'
ob_camera.lineart.crease_threshold = 0.0
ob_cube_001.location = (16.35, -5.593, 8.082)
ob_cube_001.scale = (0.6565, 7.534, -7.262)
ob_cube_002.location = (15.87, -15.16, 8.279)
ob_cube_002.scale = (0.4026, 1.0, 1.0)
ob_cube_003.location = (16.7, -15.16, 11.35)
ob_cube_003.scale = (0.1572, 1.0, 1.0)
ob_cube_004.location = (16.7, -17.5, 11.35)
ob_cube_004.scale = (0.1572, 1.0, 1.0)

# ---- collection membership
col_collection.objects.link(ob_cube)
col_collection.objects.link(ob_light)
col_collection.objects.link(ob_camera)
col_collection.objects.link(ob_cube_001)
col_collection.objects.link(ob_cube_002)
col_collection.objects.link(ob_cube_003)
col_collection.objects.link(ob_cube_004)

# ---- scene / render settings (as saved in the file)
scene.camera = ob_camera
scene.frame_start = 1; scene.frame_end = 250; scene.frame_set(1)
scene.render.engine = 'BLENDER_EEVEE_NEXT'
bpy.context.view_layer.update()
